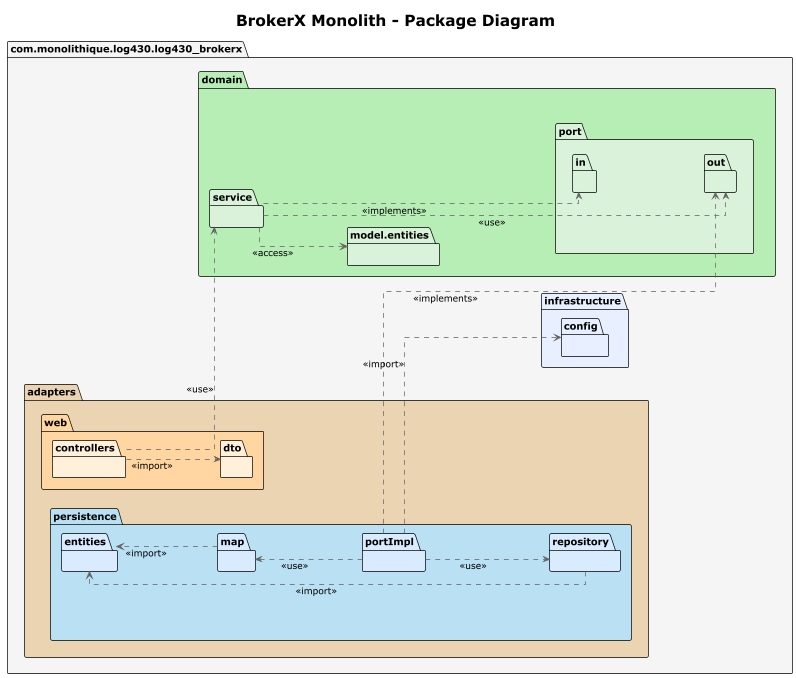

The diagram above was rendered by PlantUML. Its source (embedded in the PNG):
@startuml "BrokerX - Package Diagram"
!theme plain
skinparam backgroundColor #FFFFFF
skinparam linetype ortho
skinparam shadowing false
skinparam ArrowColor #606060
skinparam FontColor #404040

left to right direction
skinparam nodesep 80
skinparam ranksep 120

title "BrokerX Monolith - Package Diagram"

package "com.monolithique.log430.log430_brokerx" as appPkg #F5F5F5 {
  package "adapters" as adaptersPkg #EBD4B1 {
    package "web" as webPkg #FFD6A1 {
      package "controllers" as webCtrlPkg #FFF0D9 {}
      package "dto" as webDtoPkg #FFF0D9 {}
    }
    package "persistence" as persistPkg #B9E0F3 {
      package "entities" as persistEntityPkg #D9EBFF {}
      package "map" as persistMapPkg #D9EBFF {}
      package "portImpl" as persistPortImplPkg #D9EBFF {}
      package "repository" as persistRepoPkg #D9EBFF {}
    }
  }
  package "domain" as domainPkg #B6EEB6 {
    package "model.entities" as domModelPkg #D9F2D9 {}
    package "port" as domPortPkg #D9F2D9 {
      package "in" as domPortInPkg #D9F2D9 {}
      package "out" as domPortOutPkg #D9F2D9 {}
    }
    package "service" as domSvcPkg #D9F2D9 {}
  }
  package "infrastructure" as infraPkg #E8F0FF {
    package "config" as configPkg #E8F0FF {}
  }
}

' ----------------- Dependencies typiques -----------------
webCtrlPkg ..> webDtoPkg : <<import>>
webCtrlPkg ..> domSvcPkg : <<use>>
domSvcPkg ..> domModelPkg : <<access>>
domSvcPkg ..> domPortInPkg : <<implements>>
domSvcPkg ..> domPortOutPkg : <<use>>
persistPortImplPkg ..> domPortOutPkg : <<implements>>
persistPortImplPkg ..> persistRepoPkg : <<use>>
persistPortImplPkg ..> persistMapPkg : <<use>>
persistRepoPkg ..> persistEntityPkg : <<import>>
persistMapPkg ..> persistEntityPkg : <<import>>
persistPortImplPkg ..> configPkg : <<import>>

' Layout hints pour garder l'ordre horizontal
webCtrlPkg -[hidden]-> webDtoPkg
persistEntityPkg -[hidden]-> persistMapPkg
persistMapPkg -[hidden]-> persistPortImplPkg
persistPortImplPkg -[hidden]-> persistRepoPkg

domModelPkg -[hidden]-> domPortPkg

domPortInPkg -[hidden]-> domPortOutPkg

@enduml